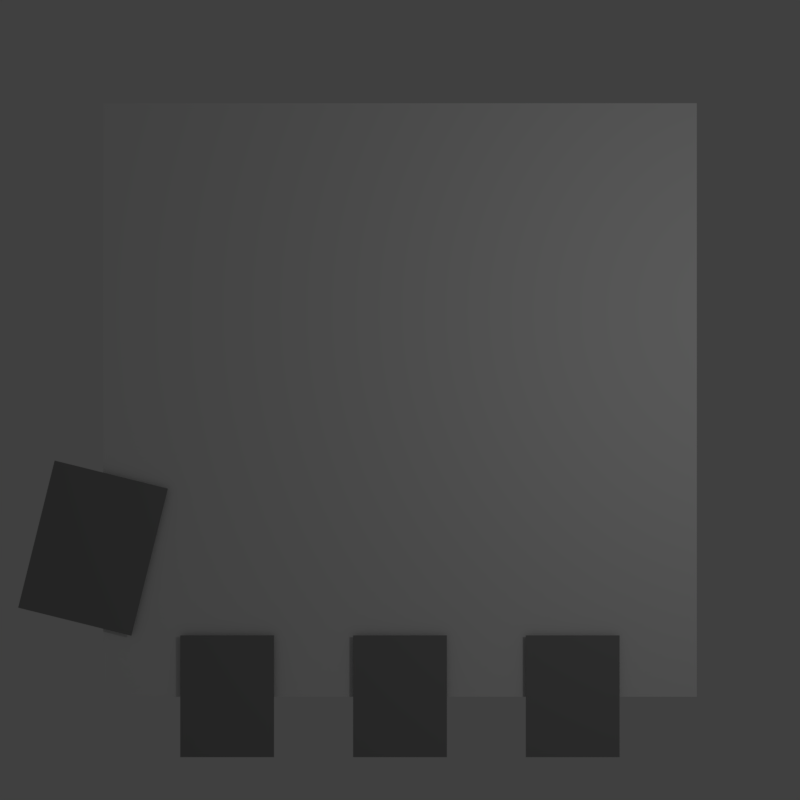 # Source: boss_blendFile.blend  (saved by Blender 2.78.0; exported with 4.5.12 LTS)
import bpy
from mathutils import Matrix  # noqa: F401  (used for matrix-valued properties, if any)

bpy.ops.wm.read_factory_settings(use_empty=True)
scene = bpy.context.scene
scene.name = 'Scene'

# ---- collections
col_collection_1 = bpy.data.collections.new('Collection 1'); scene.collection.children.link(col_collection_1)
col_collection_2 = bpy.data.collections.new('Collection 2'); scene.collection.children.link(col_collection_2)
col_collection_2.hide_render = True
col_collection_2.hide_viewport = True

# ---- materials (node trees are filled in below, after node groups)
mat_material_001 = bpy.data.materials.new('Material.001')
mat_material_001.alpha_threshold = 0.0
mat_material_001.use_transparent_shadow = False
mat_material_001.roughness = 0.5
mat_finger = bpy.data.materials.new('finger')
mat_finger.alpha_threshold = 0.0
mat_finger.use_transparent_shadow = False
mat_finger.diffuse_color = (0.2738, 0.2738, 0.2738, 1.0)
mat_finger.roughness = 0.5
mat_eye = bpy.data.materials.new('eye')
mat_eye.alpha_threshold = 0.0
mat_eye.use_transparent_shadow = False
mat_eye.diffuse_color = (0.8, 0.0, 0.008469, 1.0)
mat_eye.roughness = 0.5

# ---- material node trees

# ---- world
world_world = bpy.data.worlds.new('World'); scene.world = world_world
world_world.color = (0.05088, 0.05088, 0.05088)
world_world.use_sun_shadow = False
world_world.sun_shadow_jitter_overblur = 0.0
world_world.cycles.sampling_method = 'MANUAL'

# ---- cameras
cam_camera = bpy.data.cameras.new('Camera')
cam_camera.clip_end = 100.0
cam_camera.lens = 35.0
cam_camera.sensor_width = 32.0
cam_camera.sensor_height = 18.0
cam_camera.ortho_scale = 7.314
cam_camera.dof.focus_distance = 0.0
cam_camera.dof.aperture_fstop = 128.0

# ---- lights
light_lamp = bpy.data.lights.new('Lamp', 'POINT')
light_lamp.transmission_factor = 0.0
light_lamp.cutoff_distance = 30.0
light_lamp.energy = 100.0
light_lamp.shadow_buffer_clip_start = 1.001
light_lamp.shadow_soft_size = 0.1
light_lamp.shadow_maximum_resolution = 0.006
light_lamp.use_absolute_resolution = True

# ---- meshes
me_plane_002 = bpy.data.meshes.new('Plane.002')
me_plane_002.from_pydata([(-1.0, -1.0, 0.0), (1.0, -1.0, 0.0), (-1.0, 1.0, 0.0), (1.0, 1.0, 0.0)], [], [(0, 1, 3, 2)])
me_plane_002.materials.append(mat_material_001)
me_plane_002.use_remesh_preserve_volume = False
me_plane_002.use_remesh_preserve_attributes = False
me_plane_002.use_mirror_vertex_groups = False
me_plane_002.update()
me_plane_006 = bpy.data.meshes.new('Plane.006')
me_plane_006.from_pydata([(-1.0, -1.0, 0.0), (1.0, -1.0, 0.0), (-1.0, 1.0, 0.0), (1.0, 1.0, 0.0)], [], [(0, 1, 3, 2)])
me_plane_006.materials.append(mat_finger)
me_plane_006.use_remesh_preserve_volume = False
me_plane_006.use_remesh_preserve_attributes = False
me_plane_006.use_mirror_vertex_groups = False
me_plane_006.update()
me_plane_005 = bpy.data.meshes.new('Plane.005')
me_plane_005.from_pydata([(-1.0, -1.0, 0.0), (1.0, -1.0, 0.0), (-1.0, 1.0, 0.0), (1.0, 1.0, 0.0)], [], [(0, 1, 3, 2)])
me_plane_005.materials.append(mat_finger)
me_plane_005.use_remesh_preserve_volume = False
me_plane_005.use_remesh_preserve_attributes = False
me_plane_005.use_mirror_vertex_groups = False
me_plane_005.update()
me_plane_004 = bpy.data.meshes.new('Plane.004')
me_plane_004.from_pydata([(-1.0, -1.0, 0.0), (1.0, -1.0, 0.0), (-1.0, 1.0, 0.0), (1.0, 1.0, 0.0)], [], [(0, 1, 3, 2)])
me_plane_004.materials.append(mat_finger)
me_plane_004.use_remesh_preserve_volume = False
me_plane_004.use_remesh_preserve_attributes = False
me_plane_004.use_mirror_vertex_groups = False
me_plane_004.update()
me_plane_003 = bpy.data.meshes.new('Plane.003')
me_plane_003.from_pydata([(-1.0, -1.0, 0.0), (1.0, -1.0, 0.0), (-1.0, 1.0, 0.0), (1.0, 1.0, 0.0)], [], [(0, 1, 3, 2)])
me_plane_003.materials.append(mat_finger)
me_plane_003.use_remesh_preserve_volume = False
me_plane_003.use_remesh_preserve_attributes = False
me_plane_003.use_mirror_vertex_groups = False
me_plane_003.update()
me_plane = bpy.data.meshes.new('Plane')
me_plane.from_pydata([(-4.34, -4.34, 0.0), (4.34, -4.34, 0.0), (-4.34, 4.34, 0.0), (4.34, 4.34, 0.0)], [], [(0, 1, 3, 2)])
me_plane.materials.append(mat_material_001)
me_plane.use_remesh_preserve_volume = False
me_plane.use_remesh_preserve_attributes = False
me_plane.use_mirror_vertex_groups = False
me_plane.update()
me_plane_001 = bpy.data.meshes.new('Plane.001')
me_plane_001.from_pydata([(-1.0, -0.5186, 0.0), (1.0, -0.5186, 0.0), (-1.0, 0.5186, 0.0), (1.0, 0.5186, 0.0)], [], [(0, 1, 3, 2)])
me_plane_001.materials.append(mat_eye)
me_plane_001.use_remesh_preserve_volume = False
me_plane_001.use_remesh_preserve_attributes = False
me_plane_001.use_mirror_vertex_groups = False
me_plane_001.update()

# ---- objects
ob_hand = bpy.data.objects.new('Hand', me_plane_002)
ob_plane_005 = bpy.data.objects.new('Plane.005', me_plane_006)
ob_plane_004 = bpy.data.objects.new('Plane.004', me_plane_005)
ob_plane_003 = bpy.data.objects.new('Plane.003', me_plane_004)
ob_plane_002 = bpy.data.objects.new('Plane.002', me_plane_003)
ob_lamp = bpy.data.objects.new('Lamp', light_lamp)
ob_camera = bpy.data.objects.new('Camera', cam_camera)
ob_boss_object = bpy.data.objects.new('boss object', me_plane)
ob_plane_001 = bpy.data.objects.new('Plane.001', me_plane_001)

# ---- transforms, parenting, visibility, modifiers, constraints
ob_hand.location = (0.0, 0.0, 0.0)
ob_hand.scale = (3.345, 3.345, 3.345)
ob_hand.lineart.crease_threshold = 0.0
ob_plane_005.parent = ob_hand
ob_plane_005.matrix_parent_inverse = Matrix(((0.2989, 0.0, 0.0, 0.0), (0.0, 0.2989, 0.0, 0.0), (0.0, 0.0, 0.2989, 0.0), (0.0, 0.0, 0.0, 1.0)))
ob_plane_005.location = (-3.44, -1.66, 0.05755)
ob_plane_005.rotation_euler = (0.0, 0.0, -0.2429)
ob_plane_005.scale = (0.6538, 0.8494, 2.176)
ob_plane_005.lineart.crease_threshold = 0.0
ob_plane_004.parent = ob_hand
ob_plane_004.matrix_parent_inverse = Matrix(((0.2989, 0.0, 0.0, 0.0), (0.0, 0.2989, 0.0, 0.0), (0.0, 0.0, 0.2989, 0.0), (0.0, 0.0, 0.0, 1.0)))
ob_plane_004.location = (1.935, -3.32, 0.05755)
ob_plane_004.scale = (0.5254, 0.6825, 1.749)
ob_plane_004.lineart.crease_threshold = 0.0
ob_plane_003.parent = ob_hand
ob_plane_003.matrix_parent_inverse = Matrix(((0.2989, 0.0, 0.0, 0.0), (0.0, 0.2989, 0.0, 0.0), (0.0, 0.0, 0.2989, 0.0), (0.0, 0.0, 0.0, 1.0)))
ob_plane_003.location = (-4.169e-07, -3.32, 0.05755)
ob_plane_003.scale = (0.5254, 0.6825, 1.749)
ob_plane_003.lineart.crease_threshold = 0.0
ob_plane_002.parent = ob_hand
ob_plane_002.matrix_parent_inverse = Matrix(((0.2989, 0.0, 0.0, 0.0), (0.0, 0.2989, 0.0, 0.0), (0.0, 0.0, 0.2989, 0.0), (0.0, 0.0, 0.0, 1.0)))
ob_plane_002.location = (-1.937, -3.32, 0.05755)
ob_plane_002.scale = (0.5254, 0.6825, 1.749)
ob_plane_002.lineart.crease_threshold = 0.0
ob_lamp.location = (4.076, 1.005, 5.904)
ob_lamp.rotation_euler = (0.6503, 0.05522, 1.866)
ob_lamp.lock_rotations_4d = False
ob_lamp.empty_display_type = 'ARROWS'
ob_lamp.color = (0.0, 0.0, 0.0, 0.0)
ob_lamp.lineart.crease_threshold = 0.0
ob_camera.location = (0.0, 0.0, 9.861)
ob_camera.lock_rotations_4d = False
ob_camera.empty_display_type = 'ARROWS'
ob_camera.color = (0.0, 0.0, 0.0, 0.0)
ob_camera.display_type = 'WIRE'
ob_camera.lineart.crease_threshold = 0.0
ob_boss_object.location = (0.0, 0.0, 0.0)
ob_boss_object.scale = (1.0, 0.4187, 1.0)
ob_boss_object.lineart.crease_threshold = 0.0
ob_plane_001.location = (-2.059, -1.724, 0.1057)
ob_plane_001.lineart.crease_threshold = 0.0
_m = ob_plane_001.modifiers.new('Mirror', 'MIRROR')
_m.mirror_object = ob_boss_object

# ---- collection membership
col_collection_1.objects.link(ob_hand)
col_collection_1.objects.link(ob_plane_005)
col_collection_1.objects.link(ob_plane_004)
col_collection_1.objects.link(ob_plane_003)
col_collection_1.objects.link(ob_plane_002)
col_collection_1.objects.link(ob_lamp)
col_collection_1.objects.link(ob_camera)
col_collection_2.objects.link(ob_boss_object)
col_collection_2.objects.link(ob_plane_001)

# ---- scene / render settings (as saved in the file)
scene.camera = ob_camera
scene.frame_start = 1; scene.frame_end = 250; scene.frame_set(1)
scene.render.engine = 'BLENDER_EEVEE_NEXT'
scene.render.image_settings.compression = 100
scene.render.resolution_x = 128
scene.render.resolution_y = 128
scene.render.dither_intensity = 0.0
scene.render.film_transparent = True
scene.cycles.use_denoising = False
scene.cycles.samples = 128
scene.cycles.sampling_pattern = 'TABULATED_SOBOL'
scene.cycles.light_sampling_threshold = 0.0
scene.cycles.use_adaptive_sampling = False
scene.cycles.use_light_tree = False
scene.cycles.blur_glossy = 0.0
scene.cycles.sample_clamp_indirect = 0.0
scene.view_settings.view_transform = 'Standard'
bpy.context.view_layer.update()
